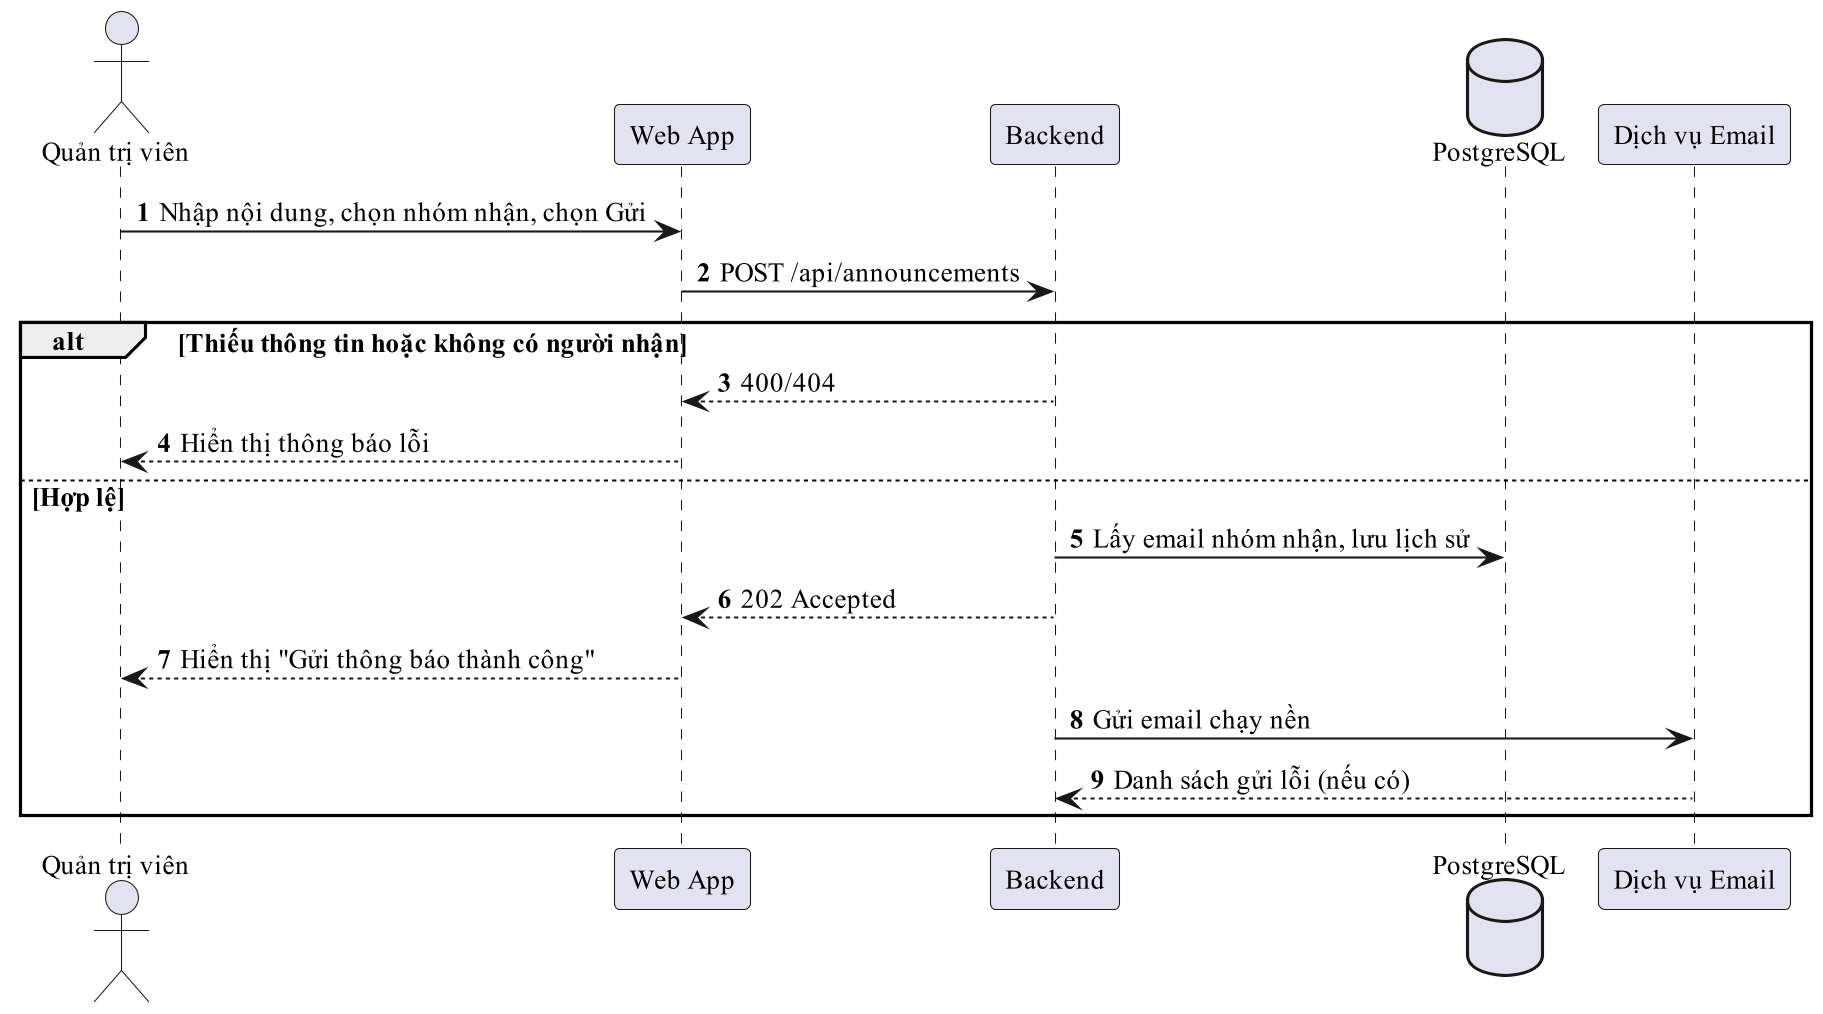

The diagram above was rendered by PlantUML. Its source (embedded in the PNG):
@startuml
!pragma layout smetana
skinparam dpi 200
skinparam defaultFontName "Times New Roman"
skinparam defaultFontSize 13
skinparam shadowing false
autonumber
actor "Quản trị viên" as A
participant "Web App" as C
participant "Backend" as B
database "PostgreSQL" as D
participant "Dịch vụ Email" as E
A -> C : Nhập nội dung, chọn nhóm nhận, chọn Gửi
C -> B : POST /api/announcements
alt Thiếu thông tin hoặc không có người nhận
  B --> C : 400/404
  C --> A : Hiển thị thông báo lỗi
else Hợp lệ
  B -> D : Lấy email nhóm nhận, lưu lịch sử
  B --> C : 202 Accepted
  C --> A : Hiển thị "Gửi thông báo thành công"
  B -> E : Gửi email chạy nền
  E --> B : Danh sách gửi lỗi (nếu có)
end
@enduml